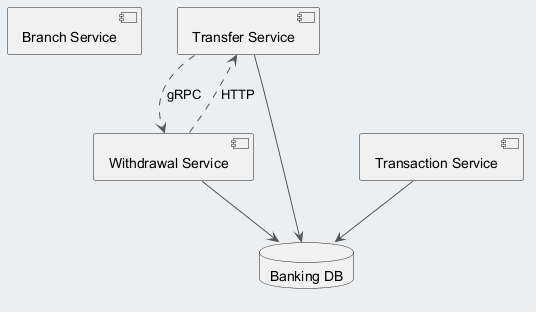

The diagram above was rendered by PlantUML. Its source (embedded in the PNG):
@startuml
skinparam backgroundColor #ECEFF1
skinparam classBackgroundColor #FFFFFF
skinparam classBorderColor #455A64
skinparam ArrowColor #555555
component "Branch Service" as C_BranchService
component "Transfer Service" as C_TransferService
component "Withdrawal Service" as C_WithdrawalService
component "Transaction Service" as C_TransactionService
database "Banking DB" as DB_banking
C_TransferService --> DB_banking
C_WithdrawalService --> DB_banking
C_TransactionService --> DB_banking
C_WithdrawalService ..> C_TransferService : HTTP
C_TransferService ..> C_WithdrawalService : gRPC
@enduml